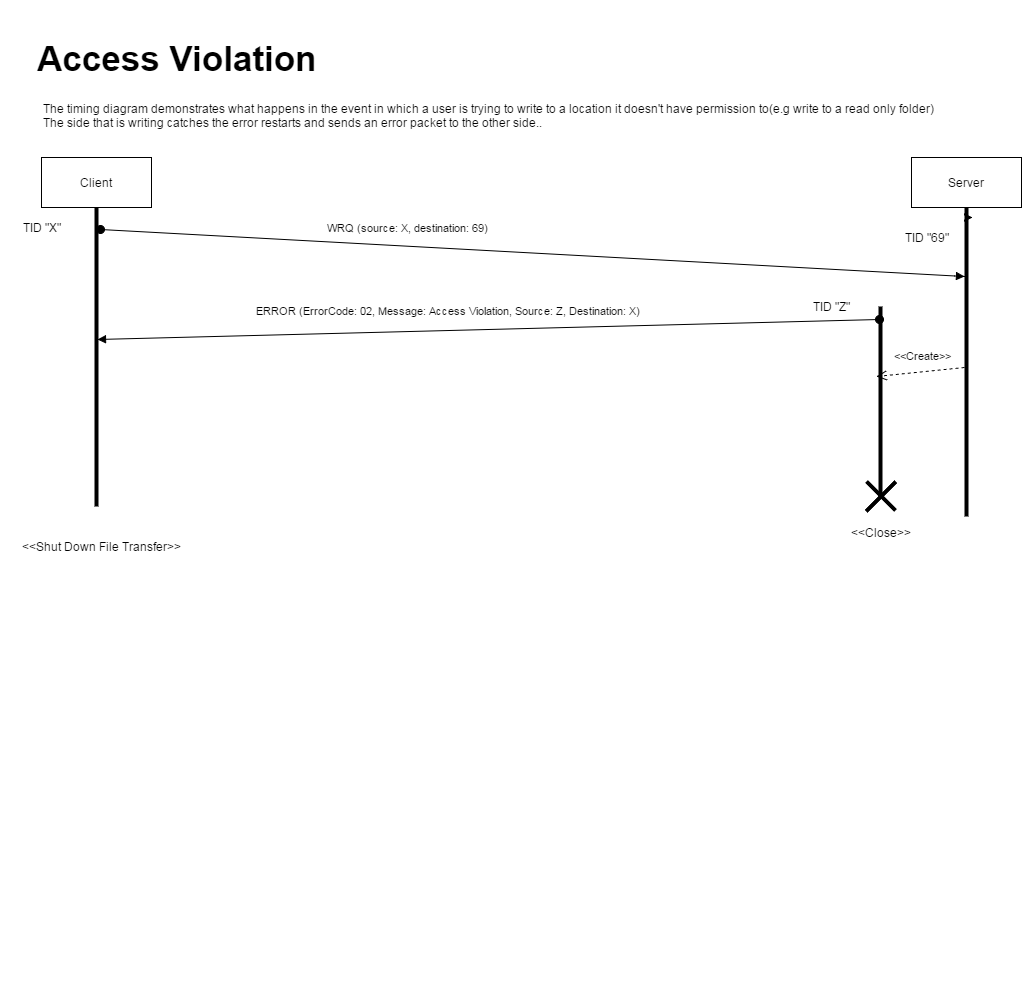

The diagram above was exported from draw.io. Its source (the exported page's mxGraphModel, read from the mxfile embedded in the PNG):
<mxGraphModel dx="1434" dy="760" grid="1" gridSize="10" guides="1" tooltips="1" connect="1" arrows="1" fold="1" page="1" pageScale="1" pageWidth="1169" pageHeight="826" background="#ffffff" math="0">
  <root>
    <mxCell id="0" />
    <mxCell id="1" parent="0" />
    <mxCell id="3" value="" style="line;direction=south;html=1;" parent="1" vertex="1">
      <mxGeometry x="151" y="241" width="10" height="299" as="geometry" />
    </mxCell>
    <mxCell id="8" style="edgeStyle=orthogonalEdgeStyle;rounded=0;html=1;entryX=0;entryY=0.5;entryPerimeter=0;jettySize=auto;orthogonalLoop=1;" parent="1" source="6" target="3" edge="1">
      <mxGeometry relative="1" as="geometry" />
    </mxCell>
    <mxCell id="6" value="Client" style="html=1;rounded=0;strokeColor=#000000;gradientColor=none;" parent="1" vertex="1">
      <mxGeometry x="101" y="191" width="110" height="50" as="geometry" />
    </mxCell>
    <UserObject label="TID &quot;X&quot;" placeholders="1" name="Variable" id="12">
      <mxCell style="text;html=1;strokeColor=none;fillColor=none;align=center;verticalAlign=middle;whiteSpace=wrap;overflow=hidden;rounded=0;" parent="1" vertex="1">
        <mxGeometry x="61" y="251" width="80" height="20" as="geometry" />
      </mxCell>
    </UserObject>
    <mxCell id="17" style="edgeStyle=orthogonalEdgeStyle;rounded=0;html=1;jettySize=auto;orthogonalLoop=1;" parent="1" edge="1">
      <mxGeometry relative="1" as="geometry">
        <mxPoint x="1031" y="251" as="sourcePoint" />
        <mxPoint x="1032" y="251" as="targetPoint" />
      </mxGeometry>
    </mxCell>
    <mxCell id="15" value="Server" style="html=1;rounded=0;strokeColor=#000000;gradientColor=none;" parent="1" vertex="1">
      <mxGeometry x="971" y="191" width="110" height="50" as="geometry" />
    </mxCell>
    <mxCell id="16" value="" style="line;direction=south;html=1;perimeter=backbonePerimeter;points=[];outlineConnect=0;" parent="1" vertex="1">
      <mxGeometry x="1021" y="241" width="10" height="309" as="geometry" />
    </mxCell>
    <mxCell id="38" value="WRQ (source: X, destination: 69) &amp;nbsp; &amp;nbsp; &amp;nbsp; &amp;nbsp; &amp;nbsp; &amp;nbsp; &amp;nbsp;&amp;nbsp;" style="html=1;verticalAlign=bottom;startArrow=oval;startFill=1;endArrow=block;startSize=8;exitX=0.074;exitY=0.1;exitPerimeter=0;" parent="1" source="3" target="16" edge="1">
      <mxGeometry x="1" y="535" width="60" relative="1" as="geometry">
        <mxPoint x="587" y="342" as="sourcePoint" />
        <mxPoint x="1024" y="361" as="targetPoint" />
        <Array as="points">
          <mxPoint x="1024" y="310" />
        </Array>
        <mxPoint x="-534" y="-40" as="offset" />
      </mxGeometry>
    </mxCell>
    <mxCell id="46" value="&amp;lt;&amp;lt;Create&amp;gt;&amp;gt;" style="html=1;verticalAlign=bottom;endArrow=open;dashed=1;endSize=8;" parent="1" edge="1">
      <mxGeometry x="-0.0748" y="-7" relative="1" as="geometry">
        <mxPoint x="1024" y="401" as="sourcePoint" />
        <mxPoint x="936" y="410" as="targetPoint" />
        <mxPoint as="offset" />
      </mxGeometry>
    </mxCell>
    <mxCell id="47" value="" style="line;direction=south;html=1;" parent="1" vertex="1">
      <mxGeometry x="935" y="340" width="10" height="190" as="geometry" />
    </mxCell>
    <UserObject label="TID &quot;Z&quot;" placeholders="1" name="Variable" id="49">
      <mxCell style="text;html=1;strokeColor=none;fillColor=none;align=center;verticalAlign=middle;whiteSpace=wrap;overflow=hidden;rounded=0;" parent="1" vertex="1">
        <mxGeometry x="850" y="330" width="80" height="20" as="geometry" />
      </mxCell>
    </UserObject>
    <mxCell id="53" value="ERROR (ErrorCode: 02, Message: Access Violation, Source: Z, Destination: X)&amp;nbsp;" style="html=1;verticalAlign=bottom;startArrow=oval;startFill=1;endArrow=block;startSize=8;exitX=0.066;exitY=0.6;exitPerimeter=0;entryX=0.442;entryY=0.4;entryPerimeter=0;" parent="1" source="47" target="3" edge="1">
      <mxGeometry x="0.0965" y="-11" width="60" relative="1" as="geometry">
        <mxPoint x="587" y="460" as="sourcePoint" />
        <mxPoint x="170" y="470" as="targetPoint" />
        <mxPoint as="offset" />
      </mxGeometry>
    </mxCell>
    <UserObject label="TID &quot;69&quot;" placeholders="1" name="Variable" id="60">
      <mxCell style="text;html=1;strokeColor=none;fillColor=none;align=center;verticalAlign=middle;whiteSpace=wrap;overflow=hidden;rounded=0;" parent="1" vertex="1">
        <mxGeometry x="946" y="261" width="80" height="20" as="geometry" />
      </mxCell>
    </UserObject>
    <mxCell id="61" value="&amp;lt;&amp;lt;Shut Down File Transfer&amp;gt;&amp;gt;" style="text;html=1;strokeColor=none;fillColor=none;align=center;verticalAlign=middle;whiteSpace=wrap;overflow=hidden;rounded=0;" parent="1" vertex="1">
      <mxGeometry x="72" y="570" width="178" height="20" as="geometry" />
    </mxCell>
    <mxCell id="62" value="&amp;lt;&amp;lt;Close&amp;gt;&amp;gt;" style="text;html=1;strokeColor=none;fillColor=none;align=center;verticalAlign=middle;whiteSpace=wrap;overflow=hidden;rounded=0;" parent="1" vertex="1">
      <mxGeometry x="901" y="552" width="77" height="28" as="geometry" />
    </mxCell>
    <mxCell id="71" value="&lt;font style=&quot;font-size: 35px&quot;&gt;Access Violation&lt;/font&gt;" style="text;html=1;align=center;fontStyle=1;verticalAlign=middle;spacingLeft=3;spacingRight=3;strokeColor=none;rotatable=0;points=[[0,0.5],[1,0.5]];portConstraint=eastwest;rounded=0;gradientColor=none;" parent="1" vertex="1">
      <mxGeometry x="72" y="35" width="328" height="113" as="geometry" />
    </mxCell>
    <mxCell id="73" value="The timing diagram demonstrates what happens in the event in which a user is trying to write to a location it doesn't have permission to(e.g write to a read only folder)&lt;div&gt;The side that is writing catches the error restarts and sends an error packet to the other side..&lt;/div&gt;" style="text;html=1;strokeColor=none;fillColor=none;align=left;verticalAlign=middle;whiteSpace=wrap;overflow=hidden;rounded=0;" parent="1" vertex="1">
      <mxGeometry x="101" y="114" width="949" height="69" as="geometry" />
    </mxCell>
    <mxCell id="84" style="edgeStyle=orthogonalEdgeStyle;rounded=0;html=1;exitX=1;exitY=0.5;exitPerimeter=0;entryX=1;entryY=0.5;entryPerimeter=0;jettySize=auto;orthogonalLoop=1;" parent="1" edge="1">
      <mxGeometry relative="1" as="geometry">
        <mxPoint x="587" y="1030" as="sourcePoint" />
        <mxPoint x="587" y="1030" as="targetPoint" />
      </mxGeometry>
    </mxCell>
    <mxCell id="141" value="" style="line;html=1;rotation=45;" parent="1" vertex="1">
      <mxGeometry x="920" y="525" width="41" height="9" as="geometry" />
    </mxCell>
    <mxCell id="142" value="" style="line;html=1;rotation=45;direction=south;" parent="1" vertex="1">
      <mxGeometry x="936" y="509" width="9" height="42" as="geometry" />
    </mxCell>
  </root>
</mxGraphModel>